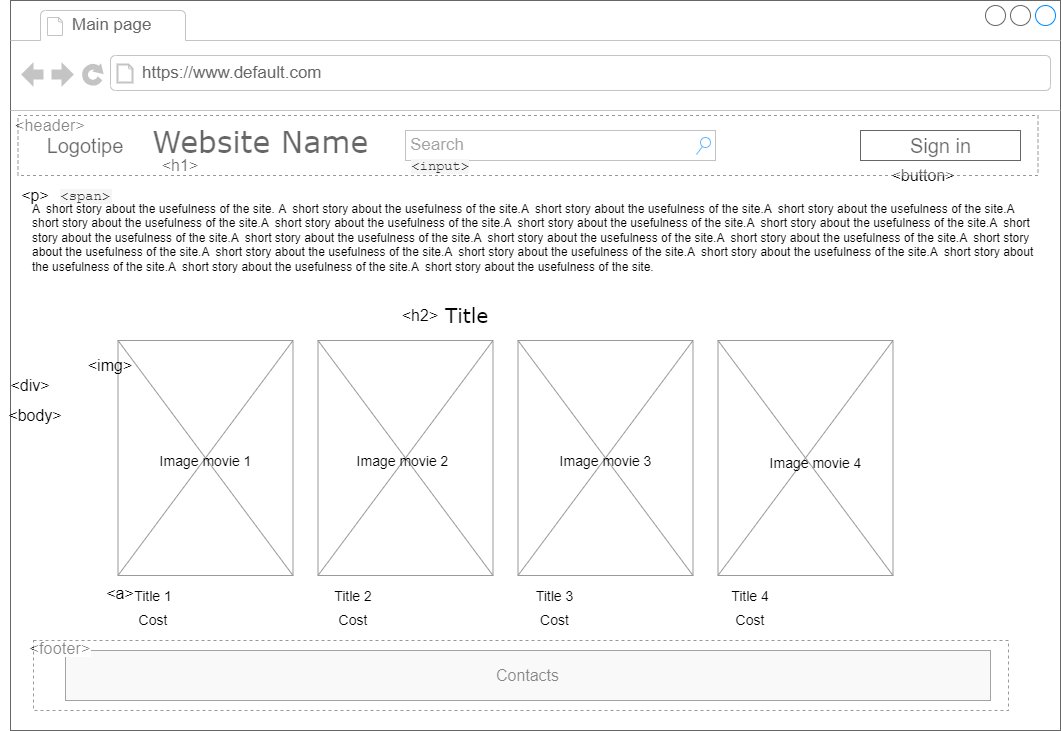

The diagram above was exported from draw.io. Its source (the exported page's mxGraphModel, read from the mxfile embedded in the PNG):
<mxGraphModel dx="1384" dy="772" grid="1" gridSize="10" guides="1" tooltips="1" connect="1" arrows="1" fold="1" page="1" pageScale="1" pageWidth="1100" pageHeight="850" background="none" math="0" shadow="0">
  <root>
    <mxCell id="0" />
    <mxCell id="1" parent="0" />
    <mxCell id="7026571954dc6520-1" value="" style="strokeWidth=1;shadow=0;dashed=0;align=center;html=1;shape=mxgraph.mockup.containers.browserWindow;rSize=0;strokeColor=#666666;mainText=,;recursiveResize=0;rounded=0;labelBackgroundColor=none;fontFamily=Verdana;fontSize=12" parent="1" vertex="1">
      <mxGeometry x="40" y="30" width="1050" height="730" as="geometry" />
    </mxCell>
    <mxCell id="7026571954dc6520-2" value="Main page" style="strokeWidth=1;shadow=0;dashed=0;align=center;html=1;shape=mxgraph.mockup.containers.anchor;fontSize=17;fontColor=#666666;align=left;" parent="7026571954dc6520-1" vertex="1">
      <mxGeometry x="60" y="12" width="110" height="26" as="geometry" />
    </mxCell>
    <mxCell id="7026571954dc6520-3" value="https://www.default.com" style="strokeWidth=1;shadow=0;dashed=0;align=center;html=1;shape=mxgraph.mockup.containers.anchor;rSize=0;fontSize=17;fontColor=#666666;align=left;" parent="7026571954dc6520-1" vertex="1">
      <mxGeometry x="130" y="60" width="250" height="26" as="geometry" />
    </mxCell>
    <mxCell id="7026571954dc6520-4" value="Website Name" style="text;html=1;points=[];align=left;verticalAlign=top;spacingTop=-4;fontSize=30;fontFamily=Verdana" parent="7026571954dc6520-1" vertex="1">
      <mxGeometry x="140" y="120" width="230" height="50" as="geometry" />
    </mxCell>
    <mxCell id="7026571954dc6520-6" value="Section 1" style="text;html=1;points=[];align=left;verticalAlign=top;spacingTop=-4;fontSize=15;fontFamily=Verdana" parent="7026571954dc6520-1" vertex="1">
      <mxGeometry x="540" y="140" width="170" height="30" as="geometry" />
    </mxCell>
    <mxCell id="7026571954dc6520-14" value="Search" style="strokeWidth=1;shadow=0;dashed=0;align=center;html=1;shape=mxgraph.mockup.forms.searchBox;strokeColor=#999999;mainText=;strokeColor2=#008cff;fontColor=#666666;fontSize=17;align=left;spacingLeft=3;rounded=0;labelBackgroundColor=none;" parent="7026571954dc6520-1" vertex="1">
      <mxGeometry x="395" y="130" width="310" height="30" as="geometry" />
    </mxCell>
    <mxCell id="7026571954dc6520-16" value="&lt;font style=&quot;font-size: 20px&quot;&gt;Title&lt;/font&gt;" style="text;html=1;points=[];align=left;verticalAlign=top;spacingTop=-4;fontSize=15;fontFamily=Verdana" parent="7026571954dc6520-1" vertex="1">
      <mxGeometry x="432.5" y="300" width="170" height="30" as="geometry" />
    </mxCell>
    <mxCell id="7026571954dc6520-17" value="A&amp;nbsp; short story about the usefulness of the site. A&amp;nbsp; short story about the usefulness of the site.A&amp;nbsp; short story about the usefulness of the site.A&amp;nbsp; short story about the usefulness of the site.A&amp;nbsp; short story about the usefulness of the site.A&amp;nbsp; short story about the usefulness of the site.A&amp;nbsp; short story about the usefulness of the site.A&amp;nbsp; short story about the usefulness of the site.A&amp;nbsp; short story about the usefulness of the site.A&amp;nbsp; short story about the usefulness of the site.A&amp;nbsp; short story about the usefulness of the site.A&amp;nbsp; short story about the usefulness of the site.A&amp;nbsp; short story about the usefulness of the site.A&amp;nbsp; short story about the usefulness of the site.A&amp;nbsp; short story about the usefulness of the site.A&amp;nbsp; short story about the usefulness of the site.A&amp;nbsp; short story about the usefulness of the site.A&amp;nbsp; short story about the usefulness of the site.A&amp;nbsp; short story about the usefulness of the site." style="text;spacingTop=-5;whiteSpace=wrap;html=1;align=left;fontSize=12;fontFamily=Helvetica;fillColor=none;strokeColor=none;rounded=0;shadow=1;labelBackgroundColor=none;" parent="7026571954dc6520-1" vertex="1">
      <mxGeometry x="20" y="200" width="1010" height="90" as="geometry" />
    </mxCell>
    <mxCell id="7026571954dc6520-22" value="" style="verticalLabelPosition=bottom;shadow=0;dashed=0;align=center;html=1;verticalAlign=top;strokeWidth=1;shape=mxgraph.mockup.graphics.simpleIcon;strokeColor=#999999;fillColor=#ffffff;rounded=0;labelBackgroundColor=none;fontFamily=Verdana;fontSize=12;fontColor=#000000;" parent="7026571954dc6520-1" vertex="1">
      <mxGeometry x="107.5" y="340" width="175" height="235" as="geometry" />
    </mxCell>
    <mxCell id="UkOIsiatk6sSJMrLyJU1-1" value="&lt;font style=&quot;font-size: 20px&quot;&gt;Logotipe&lt;/font&gt;" style="text;html=1;strokeColor=none;fillColor=none;align=center;verticalAlign=middle;whiteSpace=wrap;rounded=0;" vertex="1" parent="7026571954dc6520-1">
      <mxGeometry x="10" y="125" width="130" height="40" as="geometry" />
    </mxCell>
    <mxCell id="UkOIsiatk6sSJMrLyJU1-2" value="" style="rounded=0;whiteSpace=wrap;html=1;fontSize=20;" vertex="1" parent="7026571954dc6520-1">
      <mxGeometry x="850" y="130" width="160" height="30" as="geometry" />
    </mxCell>
    <mxCell id="UkOIsiatk6sSJMrLyJU1-3" value="Sign in" style="text;html=1;strokeColor=none;fillColor=none;align=center;verticalAlign=middle;whiteSpace=wrap;rounded=0;fontSize=20;" vertex="1" parent="7026571954dc6520-1">
      <mxGeometry x="882.5" y="130" width="95" height="30" as="geometry" />
    </mxCell>
    <mxCell id="UkOIsiatk6sSJMrLyJU1-4" value="" style="verticalLabelPosition=bottom;shadow=0;dashed=0;align=center;html=1;verticalAlign=top;strokeWidth=1;shape=mxgraph.mockup.graphics.simpleIcon;strokeColor=#999999;fillColor=#ffffff;rounded=0;labelBackgroundColor=none;fontFamily=Verdana;fontSize=12;fontColor=#000000;" vertex="1" parent="7026571954dc6520-1">
      <mxGeometry x="307.5" y="340" width="175" height="235" as="geometry" />
    </mxCell>
    <mxCell id="UkOIsiatk6sSJMrLyJU1-5" value="" style="verticalLabelPosition=bottom;shadow=0;dashed=0;align=center;html=1;verticalAlign=top;strokeWidth=1;shape=mxgraph.mockup.graphics.simpleIcon;strokeColor=#999999;fillColor=#ffffff;rounded=0;labelBackgroundColor=none;fontFamily=Verdana;fontSize=12;fontColor=#000000;" vertex="1" parent="7026571954dc6520-1">
      <mxGeometry x="507.5" y="340" width="175" height="235" as="geometry" />
    </mxCell>
    <mxCell id="UkOIsiatk6sSJMrLyJU1-6" value="" style="verticalLabelPosition=bottom;shadow=0;dashed=0;align=center;html=1;verticalAlign=top;strokeWidth=1;shape=mxgraph.mockup.graphics.simpleIcon;strokeColor=#999999;fillColor=#ffffff;rounded=0;labelBackgroundColor=none;fontFamily=Verdana;fontSize=12;fontColor=#000000;" vertex="1" parent="7026571954dc6520-1">
      <mxGeometry x="707.5" y="340" width="175" height="235" as="geometry" />
    </mxCell>
    <mxCell id="UkOIsiatk6sSJMrLyJU1-7" value="&lt;font style=&quot;font-size: 14px&quot;&gt;Title 1&lt;br&gt;Cost&lt;/font&gt;" style="text;html=1;strokeColor=none;fillColor=none;align=center;verticalAlign=middle;whiteSpace=wrap;rounded=0;fontSize=20;" vertex="1" parent="7026571954dc6520-1">
      <mxGeometry x="107.5" y="577.5" width="70" height="55" as="geometry" />
    </mxCell>
    <mxCell id="UkOIsiatk6sSJMrLyJU1-8" value="&lt;font style=&quot;font-size: 14px&quot;&gt;Title 2&lt;br&gt;Cost&lt;/font&gt;" style="text;html=1;strokeColor=none;fillColor=none;align=center;verticalAlign=middle;whiteSpace=wrap;rounded=0;fontSize=20;" vertex="1" parent="7026571954dc6520-1">
      <mxGeometry x="307.5" y="577.5" width="70" height="55" as="geometry" />
    </mxCell>
    <mxCell id="UkOIsiatk6sSJMrLyJU1-9" value="&lt;font style=&quot;font-size: 14px&quot;&gt;Title 3&lt;br&gt;Cost&lt;/font&gt;" style="text;html=1;strokeColor=none;fillColor=none;align=center;verticalAlign=middle;whiteSpace=wrap;rounded=0;fontSize=20;" vertex="1" parent="7026571954dc6520-1">
      <mxGeometry x="507.5" y="575" width="72.5" height="60" as="geometry" />
    </mxCell>
    <mxCell id="UkOIsiatk6sSJMrLyJU1-10" value="&lt;font style=&quot;font-size: 14px&quot;&gt;Title 4&lt;br&gt;Cost&lt;/font&gt;" style="text;html=1;strokeColor=none;fillColor=none;align=center;verticalAlign=middle;whiteSpace=wrap;rounded=0;fontSize=20;" vertex="1" parent="7026571954dc6520-1">
      <mxGeometry x="705" y="577.5" width="70" height="55" as="geometry" />
    </mxCell>
    <mxCell id="UkOIsiatk6sSJMrLyJU1-11" value="&lt;span style=&quot;font-size: 14px&quot;&gt;Image movie 1&lt;/span&gt;" style="text;html=1;strokeColor=none;fillColor=none;align=center;verticalAlign=middle;whiteSpace=wrap;rounded=0;fontSize=20;" vertex="1" parent="7026571954dc6520-1">
      <mxGeometry x="147.5" y="442.5" width="95" height="30" as="geometry" />
    </mxCell>
    <mxCell id="UkOIsiatk6sSJMrLyJU1-12" value="&lt;span style=&quot;font-size: 14px&quot;&gt;Image movie 2&lt;br&gt;&lt;/span&gt;" style="text;html=1;strokeColor=none;fillColor=none;align=center;verticalAlign=middle;whiteSpace=wrap;rounded=0;fontSize=20;" vertex="1" parent="7026571954dc6520-1">
      <mxGeometry x="345" y="442.5" width="95" height="30" as="geometry" />
    </mxCell>
    <mxCell id="UkOIsiatk6sSJMrLyJU1-13" value="&lt;span style=&quot;font-size: 14px&quot;&gt;Image movie 3&lt;/span&gt;" style="text;html=1;strokeColor=none;fillColor=none;align=center;verticalAlign=middle;whiteSpace=wrap;rounded=0;fontSize=20;" vertex="1" parent="7026571954dc6520-1">
      <mxGeometry x="547.5" y="442.5" width="95" height="30" as="geometry" />
    </mxCell>
    <mxCell id="UkOIsiatk6sSJMrLyJU1-14" value="&lt;span style=&quot;font-size: 14px&quot;&gt;Image movie 4&lt;/span&gt;" style="text;html=1;strokeColor=none;fillColor=none;align=center;verticalAlign=middle;whiteSpace=wrap;rounded=0;fontSize=20;" vertex="1" parent="7026571954dc6520-1">
      <mxGeometry x="757.5" y="445" width="95" height="30" as="geometry" />
    </mxCell>
    <mxCell id="UkOIsiatk6sSJMrLyJU1-16" value="Contacts" style="rounded=0;whiteSpace=wrap;html=1;fontSize=16;fillColor=#f5f5f5;fontColor=#333333;strokeColor=#666666;" vertex="1" parent="7026571954dc6520-1">
      <mxGeometry x="55" y="650" width="925" height="50" as="geometry" />
    </mxCell>
    <mxCell id="UkOIsiatk6sSJMrLyJU1-18" value="&amp;lt;h1&amp;gt;" style="text;html=1;strokeColor=none;fillColor=none;align=center;verticalAlign=middle;whiteSpace=wrap;rounded=0;fontSize=16;" vertex="1" parent="7026571954dc6520-1">
      <mxGeometry x="140" y="150" width="60" height="30" as="geometry" />
    </mxCell>
    <mxCell id="UkOIsiatk6sSJMrLyJU1-19" value="&amp;lt;h2&amp;gt;" style="text;html=1;strokeColor=none;fillColor=none;align=center;verticalAlign=middle;whiteSpace=wrap;rounded=0;fontSize=16;" vertex="1" parent="7026571954dc6520-1">
      <mxGeometry x="380" y="300" width="60" height="30" as="geometry" />
    </mxCell>
    <mxCell id="UkOIsiatk6sSJMrLyJU1-20" value="&amp;lt;p&amp;gt;" style="text;html=1;strokeColor=none;fillColor=none;align=center;verticalAlign=middle;whiteSpace=wrap;rounded=0;fontSize=16;" vertex="1" parent="7026571954dc6520-1">
      <mxGeometry x="-5" y="180" width="60" height="30" as="geometry" />
    </mxCell>
    <mxCell id="UkOIsiatk6sSJMrLyJU1-21" value="&amp;lt;img&amp;gt;" style="text;html=1;strokeColor=none;fillColor=none;align=center;verticalAlign=middle;whiteSpace=wrap;rounded=0;fontSize=16;" vertex="1" parent="7026571954dc6520-1">
      <mxGeometry x="70" y="350" width="60" height="30" as="geometry" />
    </mxCell>
    <mxCell id="UkOIsiatk6sSJMrLyJU1-22" value="&amp;lt;a&amp;gt;" style="text;html=1;strokeColor=none;fillColor=none;align=center;verticalAlign=middle;whiteSpace=wrap;rounded=0;fontSize=16;" vertex="1" parent="7026571954dc6520-1">
      <mxGeometry x="80" y="577.5" width="60" height="30" as="geometry" />
    </mxCell>
    <mxCell id="UkOIsiatk6sSJMrLyJU1-23" value="&lt;span style=&quot;color: rgb(51 , 51 , 51) ; font-family: &amp;#34;helvetica neue&amp;#34; , &amp;#34;helvetica&amp;#34; , &amp;#34;arial&amp;#34; , sans-serif ; letter-spacing: 0.2px ; background-color: rgb(255 , 255 , 255)&quot;&gt;&amp;lt;footer&amp;gt;&lt;/span&gt;" style="text;html=1;strokeColor=none;fillColor=none;align=center;verticalAlign=middle;whiteSpace=wrap;rounded=0;fontSize=16;" vertex="1" parent="7026571954dc6520-1">
      <mxGeometry x="20" y="632.5" width="60" height="30" as="geometry" />
    </mxCell>
    <mxCell id="UkOIsiatk6sSJMrLyJU1-24" value="&lt;span style=&quot;color: rgb(51 , 51 , 51) ; font-family: &amp;#34;helvetica neue&amp;#34; , &amp;#34;helvetica&amp;#34; , &amp;#34;arial&amp;#34; , sans-serif ; letter-spacing: 0.2px ; background-color: rgb(255 , 255 , 255)&quot;&gt;&amp;lt;header&amp;gt;&lt;/span&gt;" style="text;html=1;strokeColor=none;fillColor=none;align=center;verticalAlign=middle;whiteSpace=wrap;rounded=0;fontSize=16;" vertex="1" parent="7026571954dc6520-1">
      <mxGeometry x="20" y="115" width="40" height="20" as="geometry" />
    </mxCell>
    <mxCell id="UkOIsiatk6sSJMrLyJU1-29" value="&amp;lt;body&amp;gt;" style="text;html=1;strokeColor=none;fillColor=none;align=center;verticalAlign=middle;whiteSpace=wrap;rounded=0;fontSize=16;" vertex="1" parent="7026571954dc6520-1">
      <mxGeometry x="-5" y="400" width="60" height="30" as="geometry" />
    </mxCell>
    <mxCell id="UkOIsiatk6sSJMrLyJU1-32" value="&amp;lt;div&amp;gt;" style="text;html=1;strokeColor=none;fillColor=none;align=center;verticalAlign=middle;whiteSpace=wrap;rounded=0;fontSize=16;" vertex="1" parent="7026571954dc6520-1">
      <mxGeometry x="-10" y="370" width="60" height="30" as="geometry" />
    </mxCell>
    <mxCell id="UkOIsiatk6sSJMrLyJU1-33" value="&amp;lt;button&amp;gt;" style="text;html=1;strokeColor=none;fillColor=none;align=center;verticalAlign=middle;whiteSpace=wrap;rounded=0;fontSize=16;" vertex="1" parent="7026571954dc6520-1">
      <mxGeometry x="882.5" y="160" width="60" height="30" as="geometry" />
    </mxCell>
    <mxCell id="UkOIsiatk6sSJMrLyJU1-34" value="" style="rounded=0;whiteSpace=wrap;html=1;fontSize=16;dashed=1;opacity=40;perimeterSpacing=0;strokeColor=#000000;" vertex="1" parent="7026571954dc6520-1">
      <mxGeometry x="7.5" y="115" width="1020" height="60" as="geometry" />
    </mxCell>
    <mxCell id="UkOIsiatk6sSJMrLyJU1-36" value="" style="rounded=0;whiteSpace=wrap;html=1;dashed=1;fontSize=16;strokeColor=#000000;opacity=40;" vertex="1" parent="7026571954dc6520-1">
      <mxGeometry x="23" y="640" width="975" height="70" as="geometry" />
    </mxCell>
    <mxCell id="UkOIsiatk6sSJMrLyJU1-37" value="&lt;span style=&quot;color: rgb(48 , 48 , 48) ; font-family: &amp;#34;courier new&amp;#34; , monospace ; font-size: 13.68px ; word-spacing: 2px ; background-color: rgb(245 , 245 , 245)&quot;&gt;&amp;lt;span&amp;gt;&lt;br&gt;&lt;/span&gt;" style="text;html=1;strokeColor=none;fillColor=none;align=center;verticalAlign=middle;whiteSpace=wrap;rounded=0;dashed=1;fontSize=16;opacity=40;" vertex="1" parent="7026571954dc6520-1">
      <mxGeometry x="45" y="180" width="60" height="30" as="geometry" />
    </mxCell>
    <mxCell id="UkOIsiatk6sSJMrLyJU1-38" value="&lt;span style=&quot;color: rgb(48 , 48 , 48) ; font-family: &amp;#34;courier new&amp;#34; , monospace ; font-size: 13.68px ; word-spacing: 2px ; background-color: rgb(245 , 245 , 245)&quot;&gt;&amp;lt;input&amp;gt;&lt;/span&gt;" style="text;html=1;strokeColor=none;fillColor=none;align=center;verticalAlign=middle;whiteSpace=wrap;rounded=0;dashed=1;fontSize=16;opacity=40;" vertex="1" parent="7026571954dc6520-1">
      <mxGeometry x="400" y="150" width="60" height="30" as="geometry" />
    </mxCell>
  </root>
</mxGraphModel>